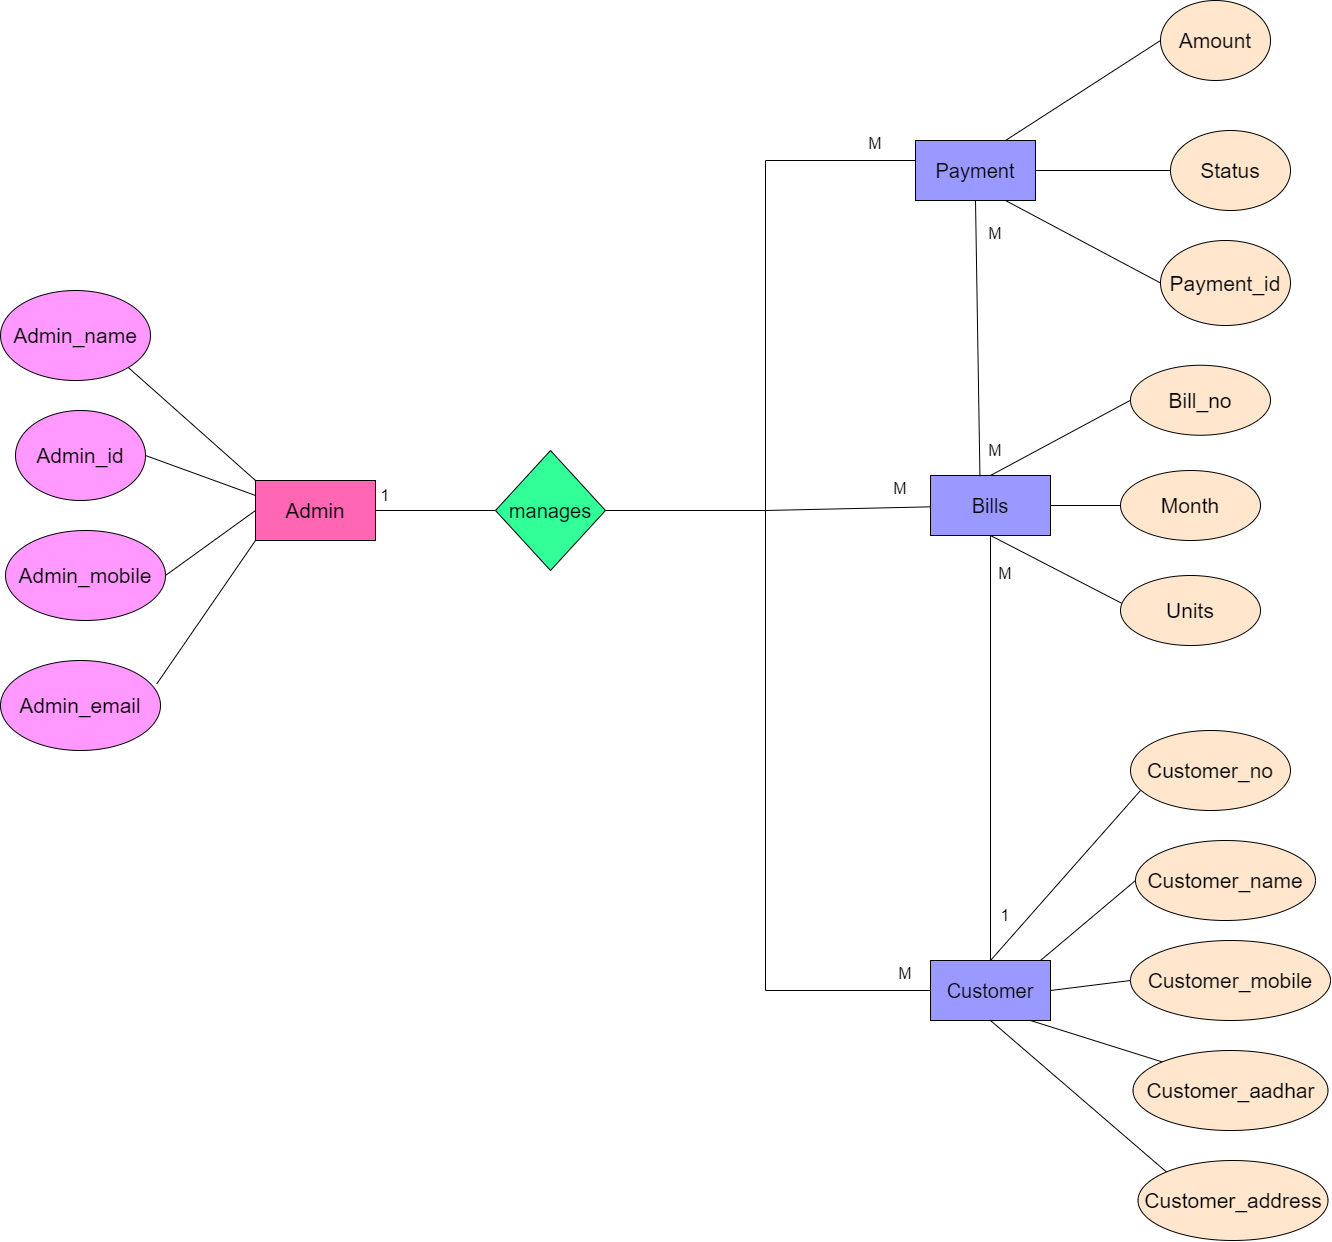

The diagram above was exported from draw.io. Its source (the exported page's mxGraphModel, read from the mxfile embedded in the PNG):
<mxGraphModel dx="1764" dy="2218" grid="1" gridSize="10" guides="1" tooltips="1" connect="1" arrows="1" fold="1" page="1" pageScale="1" pageWidth="850" pageHeight="1100" math="0" shadow="0" extFonts="Permanent Marker^https://fonts.googleapis.com/css?family=Permanent+Marker">
  <root>
    <mxCell id="0" />
    <mxCell id="1" parent="0" />
    <mxCell id="IoT9MFI9KQJr0Bqcvr7c-1" value="&lt;font style=&quot;font-size: 21px;&quot;&gt;Admin&lt;/font&gt;" style="rounded=0;whiteSpace=wrap;html=1;fillColor=#FF66B3;" parent="1" vertex="1">
      <mxGeometry x="280" y="340" width="120" height="60" as="geometry" />
    </mxCell>
    <mxCell id="IoT9MFI9KQJr0Bqcvr7c-2" value="&lt;font style=&quot;font-size: 21px;&quot;&gt;Admin_id&lt;/font&gt;" style="ellipse;whiteSpace=wrap;html=1;fillColor=#FF99FF;" parent="1" vertex="1">
      <mxGeometry x="40" y="270" width="130" height="90" as="geometry" />
    </mxCell>
    <mxCell id="IoT9MFI9KQJr0Bqcvr7c-3" value="&lt;font style=&quot;font-size: 21px;&quot;&gt;Admin_name&lt;/font&gt;" style="ellipse;whiteSpace=wrap;html=1;fillColor=#FF99FF;" parent="1" vertex="1">
      <mxGeometry x="25" y="150" width="150" height="90" as="geometry" />
    </mxCell>
    <mxCell id="IoT9MFI9KQJr0Bqcvr7c-4" value="&lt;font style=&quot;font-size: 21px;&quot;&gt;Admin_mobile&lt;/font&gt;" style="ellipse;whiteSpace=wrap;html=1;fillColor=#FF99FF;" parent="1" vertex="1">
      <mxGeometry x="30" y="390" width="160" height="90" as="geometry" />
    </mxCell>
    <mxCell id="IoT9MFI9KQJr0Bqcvr7c-5" value="&lt;font style=&quot;font-size: 21px;&quot;&gt;Admin_email&lt;/font&gt;" style="ellipse;whiteSpace=wrap;html=1;fillColor=#FF99FF;" parent="1" vertex="1">
      <mxGeometry x="25" y="520" width="160" height="90" as="geometry" />
    </mxCell>
    <mxCell id="IoT9MFI9KQJr0Bqcvr7c-6" value="" style="endArrow=none;html=1;rounded=0;exitX=1;exitY=1;exitDx=0;exitDy=0;entryX=0;entryY=0;entryDx=0;entryDy=0;" parent="1" source="IoT9MFI9KQJr0Bqcvr7c-3" target="IoT9MFI9KQJr0Bqcvr7c-1" edge="1">
      <mxGeometry width="50" height="50" relative="1" as="geometry">
        <mxPoint x="240" y="320" as="sourcePoint" />
        <mxPoint x="290" y="270" as="targetPoint" />
      </mxGeometry>
    </mxCell>
    <mxCell id="IoT9MFI9KQJr0Bqcvr7c-7" value="" style="endArrow=none;html=1;rounded=0;exitX=1;exitY=0.5;exitDx=0;exitDy=0;entryX=0;entryY=0.25;entryDx=0;entryDy=0;" parent="1" source="IoT9MFI9KQJr0Bqcvr7c-2" target="IoT9MFI9KQJr0Bqcvr7c-1" edge="1">
      <mxGeometry width="50" height="50" relative="1" as="geometry">
        <mxPoint x="240" y="320" as="sourcePoint" />
        <mxPoint x="290" y="270" as="targetPoint" />
      </mxGeometry>
    </mxCell>
    <mxCell id="IoT9MFI9KQJr0Bqcvr7c-8" value="" style="endArrow=none;html=1;rounded=0;exitX=1;exitY=0.5;exitDx=0;exitDy=0;entryX=0;entryY=0.5;entryDx=0;entryDy=0;" parent="1" source="IoT9MFI9KQJr0Bqcvr7c-4" target="IoT9MFI9KQJr0Bqcvr7c-1" edge="1">
      <mxGeometry width="50" height="50" relative="1" as="geometry">
        <mxPoint x="240" y="320" as="sourcePoint" />
        <mxPoint x="290" y="270" as="targetPoint" />
      </mxGeometry>
    </mxCell>
    <mxCell id="IoT9MFI9KQJr0Bqcvr7c-9" value="" style="endArrow=none;html=1;rounded=0;exitX=0.977;exitY=0.259;exitDx=0;exitDy=0;exitPerimeter=0;entryX=0;entryY=1;entryDx=0;entryDy=0;" parent="1" source="IoT9MFI9KQJr0Bqcvr7c-5" target="IoT9MFI9KQJr0Bqcvr7c-1" edge="1">
      <mxGeometry width="50" height="50" relative="1" as="geometry">
        <mxPoint x="240" y="320" as="sourcePoint" />
        <mxPoint x="290" y="270" as="targetPoint" />
      </mxGeometry>
    </mxCell>
    <mxCell id="IoT9MFI9KQJr0Bqcvr7c-10" value="&lt;font style=&quot;font-size: 20px;&quot;&gt;manages&lt;/font&gt;" style="rhombus;whiteSpace=wrap;html=1;fillColor=#33FF99;" parent="1" vertex="1">
      <mxGeometry x="520" y="310" width="110" height="120" as="geometry" />
    </mxCell>
    <mxCell id="IoT9MFI9KQJr0Bqcvr7c-11" value="&lt;font style=&quot;font-size: 20px;&quot;&gt;Payment&lt;/font&gt;" style="rounded=0;whiteSpace=wrap;html=1;fillColor=#9999FF;" parent="1" vertex="1">
      <mxGeometry x="940" width="120" height="60" as="geometry" />
    </mxCell>
    <mxCell id="IoT9MFI9KQJr0Bqcvr7c-12" value="&lt;span style=&quot;font-size: 21px;&quot;&gt;Amount&lt;/span&gt;" style="ellipse;whiteSpace=wrap;html=1;fillColor=#FFE6CC;" parent="1" vertex="1">
      <mxGeometry x="1185" y="-140" width="110" height="80" as="geometry" />
    </mxCell>
    <mxCell id="IoT9MFI9KQJr0Bqcvr7c-13" value="&lt;span style=&quot;font-size: 21px;&quot;&gt;Status&lt;/span&gt;" style="ellipse;whiteSpace=wrap;html=1;fillColor=#FFE6CC;" parent="1" vertex="1">
      <mxGeometry x="1195" y="-10" width="120" height="80" as="geometry" />
    </mxCell>
    <mxCell id="IoT9MFI9KQJr0Bqcvr7c-14" value="&lt;span style=&quot;font-size: 21px;&quot;&gt;Payment_id&lt;/span&gt;" style="ellipse;whiteSpace=wrap;html=1;fillColor=#FFE6CC;" parent="1" vertex="1">
      <mxGeometry x="1185" y="100" width="130" height="85" as="geometry" />
    </mxCell>
    <mxCell id="IoT9MFI9KQJr0Bqcvr7c-15" value="" style="endArrow=none;html=1;rounded=0;entryX=1;entryY=0.5;entryDx=0;entryDy=0;exitX=0;exitY=0.5;exitDx=0;exitDy=0;" parent="1" source="IoT9MFI9KQJr0Bqcvr7c-13" target="IoT9MFI9KQJr0Bqcvr7c-11" edge="1">
      <mxGeometry width="50" height="50" relative="1" as="geometry">
        <mxPoint x="1080" y="-20" as="sourcePoint" />
        <mxPoint x="810" y="300" as="targetPoint" />
      </mxGeometry>
    </mxCell>
    <mxCell id="IoT9MFI9KQJr0Bqcvr7c-16" value="" style="endArrow=none;html=1;rounded=0;exitX=0;exitY=0.5;exitDx=0;exitDy=0;" parent="1" source="IoT9MFI9KQJr0Bqcvr7c-12" edge="1">
      <mxGeometry width="50" height="50" relative="1" as="geometry">
        <mxPoint x="980" y="80" as="sourcePoint" />
        <mxPoint x="1030" as="targetPoint" />
      </mxGeometry>
    </mxCell>
    <mxCell id="IoT9MFI9KQJr0Bqcvr7c-17" value="" style="endArrow=none;html=1;rounded=0;entryX=0;entryY=0.5;entryDx=0;entryDy=0;exitX=0.75;exitY=1;exitDx=0;exitDy=0;" parent="1" source="IoT9MFI9KQJr0Bqcvr7c-11" target="IoT9MFI9KQJr0Bqcvr7c-14" edge="1">
      <mxGeometry width="50" height="50" relative="1" as="geometry">
        <mxPoint x="1150" y="58" as="sourcePoint" />
        <mxPoint x="1060" y="10" as="targetPoint" />
      </mxGeometry>
    </mxCell>
    <mxCell id="IoT9MFI9KQJr0Bqcvr7c-19" value="&lt;font style=&quot;font-size: 20px;&quot;&gt;Customer&lt;/font&gt;" style="rounded=0;whiteSpace=wrap;html=1;fillColor=#9999FF;" parent="1" vertex="1">
      <mxGeometry x="955" y="820" width="120" height="60" as="geometry" />
    </mxCell>
    <mxCell id="IoT9MFI9KQJr0Bqcvr7c-20" value="&lt;span style=&quot;font-size: 21px;&quot;&gt;Customer_no&lt;/span&gt;" style="ellipse;whiteSpace=wrap;html=1;fillColor=#FFE6CC;" parent="1" vertex="1">
      <mxGeometry x="1155" y="590" width="160" height="80" as="geometry" />
    </mxCell>
    <mxCell id="IoT9MFI9KQJr0Bqcvr7c-21" value="&lt;span style=&quot;font-size: 21px;&quot;&gt;Customer_name&lt;/span&gt;" style="ellipse;whiteSpace=wrap;html=1;fillColor=#FFE6CC;" parent="1" vertex="1">
      <mxGeometry x="1160" y="700" width="180" height="80" as="geometry" />
    </mxCell>
    <mxCell id="IoT9MFI9KQJr0Bqcvr7c-22" value="&lt;span style=&quot;font-size: 21px;&quot;&gt;Customer_mobile&lt;/span&gt;" style="ellipse;whiteSpace=wrap;html=1;fillColor=#FFE6CC;" parent="1" vertex="1">
      <mxGeometry x="1155" y="800" width="200" height="80" as="geometry" />
    </mxCell>
    <mxCell id="IoT9MFI9KQJr0Bqcvr7c-23" value="&lt;span style=&quot;font-size: 21px;&quot;&gt;Customer_address&lt;/span&gt;" style="ellipse;whiteSpace=wrap;html=1;fillColor=#FFE6CC;" parent="1" vertex="1">
      <mxGeometry x="1162.5" y="1020" width="190" height="80" as="geometry" />
    </mxCell>
    <mxCell id="IoT9MFI9KQJr0Bqcvr7c-24" value="&lt;span style=&quot;font-size: 21px;&quot;&gt;Customer_aadhar&lt;/span&gt;" style="ellipse;whiteSpace=wrap;html=1;fillColor=#FFE6CC;" parent="1" vertex="1">
      <mxGeometry x="1157.5" y="910" width="195" height="80" as="geometry" />
    </mxCell>
    <mxCell id="IoT9MFI9KQJr0Bqcvr7c-25" value="" style="endArrow=none;html=1;rounded=0;exitX=0;exitY=0;exitDx=0;exitDy=0;" parent="1" source="IoT9MFI9KQJr0Bqcvr7c-24" edge="1">
      <mxGeometry width="50" height="50" relative="1" as="geometry">
        <mxPoint x="910" y="830" as="sourcePoint" />
        <mxPoint x="1055" y="880" as="targetPoint" />
      </mxGeometry>
    </mxCell>
    <mxCell id="IoT9MFI9KQJr0Bqcvr7c-26" value="" style="endArrow=none;html=1;rounded=0;exitX=0;exitY=0;exitDx=0;exitDy=0;entryX=0.5;entryY=1;entryDx=0;entryDy=0;" parent="1" source="IoT9MFI9KQJr0Bqcvr7c-23" target="IoT9MFI9KQJr0Bqcvr7c-19" edge="1">
      <mxGeometry width="50" height="50" relative="1" as="geometry">
        <mxPoint x="910" y="830" as="sourcePoint" />
        <mxPoint x="960" y="780" as="targetPoint" />
      </mxGeometry>
    </mxCell>
    <mxCell id="IoT9MFI9KQJr0Bqcvr7c-27" value="" style="endArrow=none;html=1;rounded=0;exitX=0;exitY=0.5;exitDx=0;exitDy=0;entryX=1;entryY=0.5;entryDx=0;entryDy=0;" parent="1" source="IoT9MFI9KQJr0Bqcvr7c-22" target="IoT9MFI9KQJr0Bqcvr7c-19" edge="1">
      <mxGeometry width="50" height="50" relative="1" as="geometry">
        <mxPoint x="910" y="830" as="sourcePoint" />
        <mxPoint x="960" y="780" as="targetPoint" />
      </mxGeometry>
    </mxCell>
    <mxCell id="IoT9MFI9KQJr0Bqcvr7c-28" value="" style="endArrow=none;html=1;rounded=0;exitX=0;exitY=0.5;exitDx=0;exitDy=0;" parent="1" source="IoT9MFI9KQJr0Bqcvr7c-21" edge="1">
      <mxGeometry width="50" height="50" relative="1" as="geometry">
        <mxPoint x="910" y="830" as="sourcePoint" />
        <mxPoint x="1065" y="820" as="targetPoint" />
      </mxGeometry>
    </mxCell>
    <mxCell id="IoT9MFI9KQJr0Bqcvr7c-29" value="" style="endArrow=none;html=1;rounded=0;exitX=0.5;exitY=0;exitDx=0;exitDy=0;" parent="1" source="IoT9MFI9KQJr0Bqcvr7c-19" edge="1">
      <mxGeometry width="50" height="50" relative="1" as="geometry">
        <mxPoint x="910" y="830" as="sourcePoint" />
        <mxPoint x="1165" y="650" as="targetPoint" />
      </mxGeometry>
    </mxCell>
    <mxCell id="IoT9MFI9KQJr0Bqcvr7c-30" value="&lt;font style=&quot;font-size: 20px;&quot;&gt;Bills&lt;/font&gt;" style="rounded=0;whiteSpace=wrap;html=1;fillColor=#9999FF;" parent="1" vertex="1">
      <mxGeometry x="955" y="335" width="120" height="60" as="geometry" />
    </mxCell>
    <mxCell id="IoT9MFI9KQJr0Bqcvr7c-31" value="&lt;span style=&quot;font-size: 21px;&quot;&gt;Bill_no&lt;/span&gt;" style="ellipse;whiteSpace=wrap;html=1;fillColor=#FFE6CC;" parent="1" vertex="1">
      <mxGeometry x="1155" y="224.75" width="140" height="70" as="geometry" />
    </mxCell>
    <mxCell id="IoT9MFI9KQJr0Bqcvr7c-32" value="&lt;span style=&quot;font-size: 21px;&quot;&gt;Month&lt;/span&gt;" style="ellipse;whiteSpace=wrap;html=1;fillColor=#FFE6CC;" parent="1" vertex="1">
      <mxGeometry x="1145" y="330" width="140" height="70" as="geometry" />
    </mxCell>
    <mxCell id="IoT9MFI9KQJr0Bqcvr7c-33" value="&lt;span style=&quot;font-size: 21px;&quot;&gt;Units&lt;/span&gt;" style="ellipse;whiteSpace=wrap;html=1;fillColor=#FFE6CC;" parent="1" vertex="1">
      <mxGeometry x="1145" y="435" width="140" height="70" as="geometry" />
    </mxCell>
    <mxCell id="IoT9MFI9KQJr0Bqcvr7c-34" value="" style="endArrow=none;html=1;rounded=0;exitX=0.5;exitY=0;exitDx=0;exitDy=0;entryX=0;entryY=0.5;entryDx=0;entryDy=0;" parent="1" source="IoT9MFI9KQJr0Bqcvr7c-30" target="IoT9MFI9KQJr0Bqcvr7c-31" edge="1">
      <mxGeometry width="50" height="50" relative="1" as="geometry">
        <mxPoint x="845" y="465" as="sourcePoint" />
        <mxPoint x="1165" y="274.75" as="targetPoint" />
      </mxGeometry>
    </mxCell>
    <mxCell id="IoT9MFI9KQJr0Bqcvr7c-35" value="" style="endArrow=none;html=1;rounded=0;exitX=0;exitY=0.5;exitDx=0;exitDy=0;entryX=1;entryY=0.5;entryDx=0;entryDy=0;" parent="1" source="IoT9MFI9KQJr0Bqcvr7c-32" target="IoT9MFI9KQJr0Bqcvr7c-30" edge="1">
      <mxGeometry width="50" height="50" relative="1" as="geometry">
        <mxPoint x="845" y="465" as="sourcePoint" />
        <mxPoint x="895" y="415" as="targetPoint" />
      </mxGeometry>
    </mxCell>
    <mxCell id="IoT9MFI9KQJr0Bqcvr7c-36" value="" style="endArrow=none;html=1;rounded=0;entryX=0.007;entryY=0.395;entryDx=0;entryDy=0;entryPerimeter=0;exitX=0.5;exitY=1;exitDx=0;exitDy=0;" parent="1" source="IoT9MFI9KQJr0Bqcvr7c-30" target="IoT9MFI9KQJr0Bqcvr7c-33" edge="1">
      <mxGeometry width="50" height="50" relative="1" as="geometry">
        <mxPoint x="845" y="465" as="sourcePoint" />
        <mxPoint x="895" y="415" as="targetPoint" />
      </mxGeometry>
    </mxCell>
    <mxCell id="IoT9MFI9KQJr0Bqcvr7c-38" value="" style="endArrow=none;html=1;rounded=0;entryX=1;entryY=0.5;entryDx=0;entryDy=0;" parent="1" target="IoT9MFI9KQJr0Bqcvr7c-10" edge="1">
      <mxGeometry width="50" height="50" relative="1" as="geometry">
        <mxPoint x="790" y="370" as="sourcePoint" />
        <mxPoint x="530" y="340" as="targetPoint" />
      </mxGeometry>
    </mxCell>
    <mxCell id="IoT9MFI9KQJr0Bqcvr7c-39" value="" style="endArrow=none;html=1;rounded=0;exitX=1;exitY=0.5;exitDx=0;exitDy=0;entryX=0;entryY=0.5;entryDx=0;entryDy=0;" parent="1" source="IoT9MFI9KQJr0Bqcvr7c-1" target="IoT9MFI9KQJr0Bqcvr7c-10" edge="1">
      <mxGeometry width="50" height="50" relative="1" as="geometry">
        <mxPoint x="390" y="540" as="sourcePoint" />
        <mxPoint x="440" y="490" as="targetPoint" />
      </mxGeometry>
    </mxCell>
    <mxCell id="IoT9MFI9KQJr0Bqcvr7c-40" value="&lt;font style=&quot;font-size: 16px;&quot;&gt;1&lt;/font&gt;" style="text;strokeColor=none;align=center;fillColor=none;html=1;verticalAlign=middle;whiteSpace=wrap;rounded=0;" parent="1" vertex="1">
      <mxGeometry x="380" y="340.25" width="60" height="30" as="geometry" />
    </mxCell>
    <mxCell id="IoT9MFI9KQJr0Bqcvr7c-43" value="&lt;span style=&quot;font-size: 16px;&quot;&gt;M&lt;/span&gt;" style="text;strokeColor=none;align=center;fillColor=none;html=1;verticalAlign=middle;whiteSpace=wrap;rounded=0;" parent="1" vertex="1">
      <mxGeometry x="895" y="325" width="60" height="45.25" as="geometry" />
    </mxCell>
    <mxCell id="IoT9MFI9KQJr0Bqcvr7c-45" value="" style="endArrow=none;html=1;rounded=0;" parent="1" edge="1">
      <mxGeometry width="50" height="50" relative="1" as="geometry">
        <mxPoint x="790" y="850" as="sourcePoint" />
        <mxPoint x="790" y="20" as="targetPoint" />
      </mxGeometry>
    </mxCell>
    <mxCell id="IoT9MFI9KQJr0Bqcvr7c-46" value="" style="endArrow=none;html=1;rounded=0;" parent="1" edge="1">
      <mxGeometry width="50" height="50" relative="1" as="geometry">
        <mxPoint x="790" y="20" as="sourcePoint" />
        <mxPoint x="940" y="20" as="targetPoint" />
      </mxGeometry>
    </mxCell>
    <mxCell id="IoT9MFI9KQJr0Bqcvr7c-48" value="" style="endArrow=none;html=1;rounded=0;" parent="1" target="IoT9MFI9KQJr0Bqcvr7c-30" edge="1">
      <mxGeometry width="50" height="50" relative="1" as="geometry">
        <mxPoint x="790" y="370" as="sourcePoint" />
        <mxPoint x="1180" y="280" as="targetPoint" />
      </mxGeometry>
    </mxCell>
    <mxCell id="IoT9MFI9KQJr0Bqcvr7c-50" value="" style="endArrow=none;html=1;rounded=0;entryX=0;entryY=0.5;entryDx=0;entryDy=0;" parent="1" target="IoT9MFI9KQJr0Bqcvr7c-19" edge="1">
      <mxGeometry width="50" height="50" relative="1" as="geometry">
        <mxPoint x="790" y="850" as="sourcePoint" />
        <mxPoint x="990" y="650" as="targetPoint" />
      </mxGeometry>
    </mxCell>
    <mxCell id="IoT9MFI9KQJr0Bqcvr7c-51" value="&lt;span style=&quot;font-size: 16px;&quot;&gt;M&lt;/span&gt;" style="text;strokeColor=none;align=center;fillColor=none;html=1;verticalAlign=middle;whiteSpace=wrap;rounded=0;" parent="1" vertex="1">
      <mxGeometry x="870" y="-20" width="60" height="45.25" as="geometry" />
    </mxCell>
    <mxCell id="IoT9MFI9KQJr0Bqcvr7c-52" value="&lt;span style=&quot;font-size: 16px;&quot;&gt;M&lt;/span&gt;" style="text;strokeColor=none;align=center;fillColor=none;html=1;verticalAlign=middle;whiteSpace=wrap;rounded=0;" parent="1" vertex="1">
      <mxGeometry x="900" y="810" width="60" height="45.25" as="geometry" />
    </mxCell>
    <mxCell id="IoT9MFI9KQJr0Bqcvr7c-53" value="" style="endArrow=none;html=1;rounded=0;entryX=0.5;entryY=1;entryDx=0;entryDy=0;exitX=0.412;exitY=0.011;exitDx=0;exitDy=0;exitPerimeter=0;" parent="1" source="IoT9MFI9KQJr0Bqcvr7c-30" target="IoT9MFI9KQJr0Bqcvr7c-11" edge="1">
      <mxGeometry width="50" height="50" relative="1" as="geometry">
        <mxPoint x="610" y="550" as="sourcePoint" />
        <mxPoint x="660" y="500" as="targetPoint" />
      </mxGeometry>
    </mxCell>
    <mxCell id="IoT9MFI9KQJr0Bqcvr7c-54" value="" style="endArrow=none;html=1;rounded=0;exitX=0.5;exitY=0;exitDx=0;exitDy=0;entryX=0.5;entryY=1;entryDx=0;entryDy=0;" parent="1" source="IoT9MFI9KQJr0Bqcvr7c-19" target="IoT9MFI9KQJr0Bqcvr7c-30" edge="1">
      <mxGeometry width="50" height="50" relative="1" as="geometry">
        <mxPoint x="740" y="540" as="sourcePoint" />
        <mxPoint x="790" y="490" as="targetPoint" />
      </mxGeometry>
    </mxCell>
    <mxCell id="IoT9MFI9KQJr0Bqcvr7c-56" value="&lt;font style=&quot;font-size: 16px;&quot;&gt;M&lt;/font&gt;" style="text;strokeColor=none;align=center;fillColor=none;html=1;verticalAlign=middle;whiteSpace=wrap;rounded=0;" parent="1" vertex="1">
      <mxGeometry x="990" y="294.75" width="60" height="30" as="geometry" />
    </mxCell>
    <mxCell id="IoT9MFI9KQJr0Bqcvr7c-58" value="&lt;font style=&quot;font-size: 16px;&quot;&gt;1&lt;/font&gt;" style="text;strokeColor=none;align=center;fillColor=none;html=1;verticalAlign=middle;whiteSpace=wrap;rounded=0;" parent="1" vertex="1">
      <mxGeometry x="1000" y="760" width="60" height="30" as="geometry" />
    </mxCell>
    <mxCell id="g0sLXUDUYSH16x7-18xa-1" value="&lt;span style=&quot;font-size: 16px;&quot;&gt;M&lt;/span&gt;" style="text;strokeColor=none;align=center;fillColor=none;html=1;verticalAlign=middle;whiteSpace=wrap;rounded=0;" vertex="1" parent="1">
      <mxGeometry x="1000" y="410" width="60" height="45.25" as="geometry" />
    </mxCell>
    <mxCell id="g0sLXUDUYSH16x7-18xa-2" value="&lt;span style=&quot;font-size: 16px;&quot;&gt;M&lt;/span&gt;" style="text;strokeColor=none;align=center;fillColor=none;html=1;verticalAlign=middle;whiteSpace=wrap;rounded=0;" vertex="1" parent="1">
      <mxGeometry x="990" y="70" width="60" height="45.25" as="geometry" />
    </mxCell>
  </root>
</mxGraphModel>